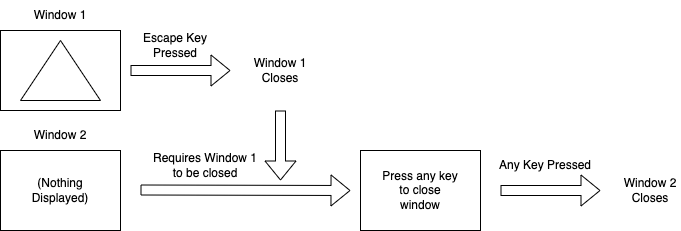

The diagram above was exported from draw.io. Its source (the exported page's mxGraphModel, read from the mxfile embedded in the PNG):
<mxGraphModel dx="954" dy="522" grid="1" gridSize="10" guides="1" tooltips="1" connect="1" arrows="1" fold="1" page="1" pageScale="1" pageWidth="850" pageHeight="1100" math="0" shadow="0">
  <root>
    <mxCell id="0" />
    <mxCell id="1" parent="0" />
    <mxCell id="V9-Fj_0iNZzbltoAay3M-2" value="" style="rounded=0;whiteSpace=wrap;html=1;" vertex="1" parent="1">
      <mxGeometry x="80" y="40" width="120" height="80" as="geometry" />
    </mxCell>
    <mxCell id="V9-Fj_0iNZzbltoAay3M-4" value="" style="triangle;whiteSpace=wrap;html=1;rotation=-90;" vertex="1" parent="1">
      <mxGeometry x="110" y="40" width="60" height="80" as="geometry" />
    </mxCell>
    <mxCell id="V9-Fj_0iNZzbltoAay3M-7" value="" style="shape=flexArrow;endArrow=classic;html=1;rounded=0;" edge="1" parent="1">
      <mxGeometry width="50" height="50" relative="1" as="geometry">
        <mxPoint x="210" y="80" as="sourcePoint" />
        <mxPoint x="310" y="80" as="targetPoint" />
        <Array as="points" />
      </mxGeometry>
    </mxCell>
    <mxCell id="V9-Fj_0iNZzbltoAay3M-8" value="Escape Key Pressed" style="text;html=1;align=center;verticalAlign=middle;whiteSpace=wrap;rounded=0;" vertex="1" parent="1">
      <mxGeometry x="200" y="40" width="110" height="30" as="geometry" />
    </mxCell>
    <mxCell id="V9-Fj_0iNZzbltoAay3M-9" value="Window 1 Closes" style="text;html=1;align=center;verticalAlign=middle;whiteSpace=wrap;rounded=0;" vertex="1" parent="1">
      <mxGeometry x="330" y="65" width="60" height="30" as="geometry" />
    </mxCell>
    <mxCell id="V9-Fj_0iNZzbltoAay3M-10" value="" style="rounded=0;whiteSpace=wrap;html=1;" vertex="1" parent="1">
      <mxGeometry x="80" y="160" width="120" height="80" as="geometry" />
    </mxCell>
    <mxCell id="V9-Fj_0iNZzbltoAay3M-12" value="(Nothing Displayed)" style="text;html=1;align=center;verticalAlign=middle;whiteSpace=wrap;rounded=0;" vertex="1" parent="1">
      <mxGeometry x="110" y="185" width="60" height="30" as="geometry" />
    </mxCell>
    <mxCell id="V9-Fj_0iNZzbltoAay3M-13" value="" style="rounded=0;whiteSpace=wrap;html=1;" vertex="1" parent="1">
      <mxGeometry x="440" y="160" width="120" height="80" as="geometry" />
    </mxCell>
    <mxCell id="V9-Fj_0iNZzbltoAay3M-14" value="Press any key to close window" style="text;html=1;align=center;verticalAlign=middle;whiteSpace=wrap;rounded=0;" vertex="1" parent="1">
      <mxGeometry x="460" y="185" width="80" height="30" as="geometry" />
    </mxCell>
    <mxCell id="V9-Fj_0iNZzbltoAay3M-15" value="" style="shape=flexArrow;endArrow=classic;html=1;rounded=0;" edge="1" parent="1">
      <mxGeometry width="50" height="50" relative="1" as="geometry">
        <mxPoint x="360" y="120" as="sourcePoint" />
        <mxPoint x="360" y="190" as="targetPoint" />
        <Array as="points" />
      </mxGeometry>
    </mxCell>
    <mxCell id="V9-Fj_0iNZzbltoAay3M-16" value="" style="shape=flexArrow;endArrow=classic;html=1;rounded=0;" edge="1" parent="1">
      <mxGeometry width="50" height="50" relative="1" as="geometry">
        <mxPoint x="220" y="199.5" as="sourcePoint" />
        <mxPoint x="430" y="200" as="targetPoint" />
        <Array as="points" />
      </mxGeometry>
    </mxCell>
    <mxCell id="V9-Fj_0iNZzbltoAay3M-17" value="Window 1" style="text;html=1;align=center;verticalAlign=middle;whiteSpace=wrap;rounded=0;" vertex="1" parent="1">
      <mxGeometry x="110" y="10" width="60" height="30" as="geometry" />
    </mxCell>
    <mxCell id="V9-Fj_0iNZzbltoAay3M-20" value="Window 2" style="text;html=1;align=center;verticalAlign=middle;whiteSpace=wrap;rounded=0;" vertex="1" parent="1">
      <mxGeometry x="110" y="130" width="60" height="30" as="geometry" />
    </mxCell>
    <mxCell id="V9-Fj_0iNZzbltoAay3M-21" value="Requires Window 1 to be closed" style="text;html=1;align=center;verticalAlign=middle;whiteSpace=wrap;rounded=0;" vertex="1" parent="1">
      <mxGeometry x="230" y="160" width="110" height="30" as="geometry" />
    </mxCell>
    <mxCell id="V9-Fj_0iNZzbltoAay3M-22" value="" style="shape=flexArrow;endArrow=classic;html=1;rounded=0;" edge="1" parent="1">
      <mxGeometry width="50" height="50" relative="1" as="geometry">
        <mxPoint x="580" y="200" as="sourcePoint" />
        <mxPoint x="680" y="200" as="targetPoint" />
        <Array as="points" />
      </mxGeometry>
    </mxCell>
    <mxCell id="V9-Fj_0iNZzbltoAay3M-23" value="Window 2 Closes" style="text;html=1;align=center;verticalAlign=middle;whiteSpace=wrap;rounded=0;" vertex="1" parent="1">
      <mxGeometry x="700" y="185" width="60" height="30" as="geometry" />
    </mxCell>
    <mxCell id="V9-Fj_0iNZzbltoAay3M-24" value="Any Key Pressed" style="text;html=1;align=center;verticalAlign=middle;whiteSpace=wrap;rounded=0;" vertex="1" parent="1">
      <mxGeometry x="570" y="160" width="110" height="30" as="geometry" />
    </mxCell>
  </root>
</mxGraphModel>